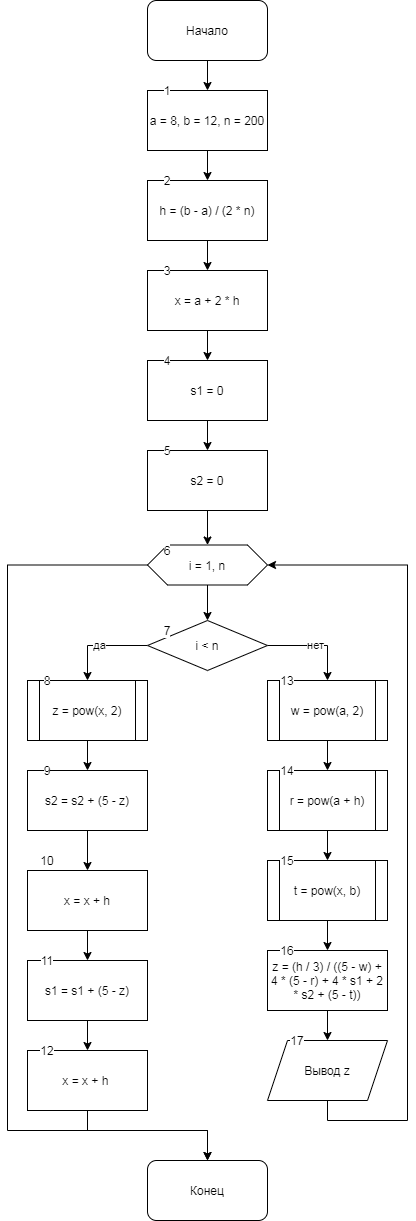

The diagram above was exported from draw.io. Its source (the exported page's mxGraphModel, read from the mxfile embedded in the PNG):
<mxGraphModel dx="524" dy="683" grid="1" gridSize="10" guides="1" tooltips="1" connect="1" arrows="1" fold="1" page="1" pageScale="1" pageWidth="827" pageHeight="1169" math="0" shadow="0">
  <root>
    <mxCell id="0" />
    <mxCell id="1" parent="0" />
    <mxCell id="glNuW4JAB92Uk3S--RJM-1" value="" style="edgeStyle=orthogonalEdgeStyle;rounded=0;orthogonalLoop=1;jettySize=auto;html=1;" edge="1" parent="1" source="glNuW4JAB92Uk3S--RJM-2" target="glNuW4JAB92Uk3S--RJM-4">
      <mxGeometry relative="1" as="geometry" />
    </mxCell>
    <mxCell id="glNuW4JAB92Uk3S--RJM-2" value="Начало" style="rounded=1;whiteSpace=wrap;html=1;" vertex="1" parent="1">
      <mxGeometry x="180" width="120" height="60" as="geometry" />
    </mxCell>
    <mxCell id="glNuW4JAB92Uk3S--RJM-3" value="" style="edgeStyle=orthogonalEdgeStyle;rounded=0;orthogonalLoop=1;jettySize=auto;html=1;" edge="1" parent="1" source="glNuW4JAB92Uk3S--RJM-4" target="glNuW4JAB92Uk3S--RJM-6">
      <mxGeometry relative="1" as="geometry" />
    </mxCell>
    <mxCell id="glNuW4JAB92Uk3S--RJM-4" value="a = 8, b = 12, n = 200" style="rounded=0;whiteSpace=wrap;html=1;" vertex="1" parent="1">
      <mxGeometry x="180" y="90" width="120" height="60" as="geometry" />
    </mxCell>
    <mxCell id="glNuW4JAB92Uk3S--RJM-5" value="" style="edgeStyle=orthogonalEdgeStyle;rounded=0;orthogonalLoop=1;jettySize=auto;html=1;" edge="1" parent="1" source="glNuW4JAB92Uk3S--RJM-6" target="glNuW4JAB92Uk3S--RJM-8">
      <mxGeometry relative="1" as="geometry" />
    </mxCell>
    <mxCell id="glNuW4JAB92Uk3S--RJM-6" value="h = (b - a) / (2 * n)" style="whiteSpace=wrap;html=1;rounded=0;" vertex="1" parent="1">
      <mxGeometry x="180" y="180" width="120" height="60" as="geometry" />
    </mxCell>
    <mxCell id="glNuW4JAB92Uk3S--RJM-7" value="" style="edgeStyle=orthogonalEdgeStyle;rounded=0;orthogonalLoop=1;jettySize=auto;html=1;" edge="1" parent="1" source="glNuW4JAB92Uk3S--RJM-8" target="glNuW4JAB92Uk3S--RJM-10">
      <mxGeometry relative="1" as="geometry" />
    </mxCell>
    <mxCell id="glNuW4JAB92Uk3S--RJM-8" value="x = a + 2 * h" style="whiteSpace=wrap;html=1;rounded=0;" vertex="1" parent="1">
      <mxGeometry x="180" y="270" width="120" height="60" as="geometry" />
    </mxCell>
    <mxCell id="glNuW4JAB92Uk3S--RJM-9" value="" style="edgeStyle=orthogonalEdgeStyle;rounded=0;orthogonalLoop=1;jettySize=auto;html=1;" edge="1" parent="1" source="glNuW4JAB92Uk3S--RJM-10" target="glNuW4JAB92Uk3S--RJM-12">
      <mxGeometry relative="1" as="geometry" />
    </mxCell>
    <mxCell id="glNuW4JAB92Uk3S--RJM-10" value="s1 = 0" style="whiteSpace=wrap;html=1;rounded=0;" vertex="1" parent="1">
      <mxGeometry x="180" y="360" width="120" height="60" as="geometry" />
    </mxCell>
    <mxCell id="glNuW4JAB92Uk3S--RJM-11" value="" style="edgeStyle=orthogonalEdgeStyle;rounded=0;orthogonalLoop=1;jettySize=auto;html=1;" edge="1" parent="1" source="glNuW4JAB92Uk3S--RJM-12" target="glNuW4JAB92Uk3S--RJM-15">
      <mxGeometry relative="1" as="geometry" />
    </mxCell>
    <mxCell id="glNuW4JAB92Uk3S--RJM-12" value="s2 = 0" style="whiteSpace=wrap;html=1;rounded=0;" vertex="1" parent="1">
      <mxGeometry x="180" y="450" width="120" height="60" as="geometry" />
    </mxCell>
    <mxCell id="glNuW4JAB92Uk3S--RJM-13" value="" style="edgeStyle=orthogonalEdgeStyle;rounded=0;orthogonalLoop=1;jettySize=auto;html=1;" edge="1" parent="1" source="glNuW4JAB92Uk3S--RJM-15" target="glNuW4JAB92Uk3S--RJM-18">
      <mxGeometry relative="1" as="geometry" />
    </mxCell>
    <mxCell id="glNuW4JAB92Uk3S--RJM-14" style="edgeStyle=orthogonalEdgeStyle;rounded=0;orthogonalLoop=1;jettySize=auto;html=1;entryX=0.5;entryY=0;entryDx=0;entryDy=0;" edge="1" parent="1" source="glNuW4JAB92Uk3S--RJM-15" target="glNuW4JAB92Uk3S--RJM-39">
      <mxGeometry relative="1" as="geometry">
        <mxPoint x="40" y="1140" as="targetPoint" />
        <Array as="points">
          <mxPoint x="40" y="565" />
          <mxPoint x="40" y="1130" />
          <mxPoint x="240" y="1130" />
        </Array>
      </mxGeometry>
    </mxCell>
    <mxCell id="glNuW4JAB92Uk3S--RJM-15" value="i = 1, n" style="shape=hexagon;perimeter=hexagonPerimeter2;whiteSpace=wrap;html=1;fixedSize=1;rounded=0;" vertex="1" parent="1">
      <mxGeometry x="180" y="544.5" width="120" height="40" as="geometry" />
    </mxCell>
    <mxCell id="glNuW4JAB92Uk3S--RJM-16" value="да" style="edgeStyle=orthogonalEdgeStyle;rounded=0;orthogonalLoop=1;jettySize=auto;html=1;" edge="1" parent="1" source="glNuW4JAB92Uk3S--RJM-18">
      <mxGeometry relative="1" as="geometry">
        <mxPoint x="120" y="680" as="targetPoint" />
      </mxGeometry>
    </mxCell>
    <mxCell id="glNuW4JAB92Uk3S--RJM-17" value="нет" style="edgeStyle=orthogonalEdgeStyle;rounded=0;orthogonalLoop=1;jettySize=auto;html=1;" edge="1" parent="1" source="glNuW4JAB92Uk3S--RJM-18" target="glNuW4JAB92Uk3S--RJM-20">
      <mxGeometry relative="1" as="geometry">
        <mxPoint x="360" y="680" as="targetPoint" />
        <Array as="points">
          <mxPoint x="360" y="645" />
        </Array>
      </mxGeometry>
    </mxCell>
    <mxCell id="glNuW4JAB92Uk3S--RJM-18" value="i &amp;lt; n" style="rhombus;whiteSpace=wrap;html=1;rounded=0;" vertex="1" parent="1">
      <mxGeometry x="180" y="620" width="120" height="50" as="geometry" />
    </mxCell>
    <mxCell id="glNuW4JAB92Uk3S--RJM-19" value="" style="edgeStyle=orthogonalEdgeStyle;rounded=0;orthogonalLoop=1;jettySize=auto;html=1;" edge="1" parent="1" source="glNuW4JAB92Uk3S--RJM-20" target="glNuW4JAB92Uk3S--RJM-32">
      <mxGeometry relative="1" as="geometry" />
    </mxCell>
    <mxCell id="glNuW4JAB92Uk3S--RJM-20" value="w = pow(a, 2)" style="shape=process;whiteSpace=wrap;html=1;backgroundOutline=1;" vertex="1" parent="1">
      <mxGeometry x="300" y="680" width="120" height="60" as="geometry" />
    </mxCell>
    <mxCell id="glNuW4JAB92Uk3S--RJM-21" value="" style="edgeStyle=orthogonalEdgeStyle;rounded=0;orthogonalLoop=1;jettySize=auto;html=1;" edge="1" parent="1" source="glNuW4JAB92Uk3S--RJM-22" target="glNuW4JAB92Uk3S--RJM-24">
      <mxGeometry relative="1" as="geometry" />
    </mxCell>
    <mxCell id="glNuW4JAB92Uk3S--RJM-22" value="z = pow(x, 2)" style="shape=process;whiteSpace=wrap;html=1;backgroundOutline=1;" vertex="1" parent="1">
      <mxGeometry x="60" y="680" width="120" height="60" as="geometry" />
    </mxCell>
    <mxCell id="glNuW4JAB92Uk3S--RJM-23" value="" style="edgeStyle=orthogonalEdgeStyle;rounded=0;orthogonalLoop=1;jettySize=auto;html=1;" edge="1" parent="1" source="glNuW4JAB92Uk3S--RJM-24" target="glNuW4JAB92Uk3S--RJM-26">
      <mxGeometry relative="1" as="geometry" />
    </mxCell>
    <mxCell id="glNuW4JAB92Uk3S--RJM-24" value="s2 = s2 + (5 - z)" style="whiteSpace=wrap;html=1;" vertex="1" parent="1">
      <mxGeometry x="60" y="770" width="120" height="60" as="geometry" />
    </mxCell>
    <mxCell id="glNuW4JAB92Uk3S--RJM-25" value="" style="edgeStyle=orthogonalEdgeStyle;rounded=0;orthogonalLoop=1;jettySize=auto;html=1;" edge="1" parent="1" source="glNuW4JAB92Uk3S--RJM-26" target="glNuW4JAB92Uk3S--RJM-28">
      <mxGeometry relative="1" as="geometry" />
    </mxCell>
    <mxCell id="glNuW4JAB92Uk3S--RJM-26" value="x = x + h" style="whiteSpace=wrap;html=1;" vertex="1" parent="1">
      <mxGeometry x="60" y="870" width="120" height="60" as="geometry" />
    </mxCell>
    <mxCell id="glNuW4JAB92Uk3S--RJM-27" value="" style="edgeStyle=orthogonalEdgeStyle;rounded=0;orthogonalLoop=1;jettySize=auto;html=1;" edge="1" parent="1" source="glNuW4JAB92Uk3S--RJM-28" target="glNuW4JAB92Uk3S--RJM-30">
      <mxGeometry relative="1" as="geometry" />
    </mxCell>
    <mxCell id="glNuW4JAB92Uk3S--RJM-28" value="s1 = s1 + (5 - z)" style="whiteSpace=wrap;html=1;" vertex="1" parent="1">
      <mxGeometry x="60" y="960" width="120" height="60" as="geometry" />
    </mxCell>
    <mxCell id="glNuW4JAB92Uk3S--RJM-29" style="edgeStyle=orthogonalEdgeStyle;rounded=0;orthogonalLoop=1;jettySize=auto;html=1;" edge="1" parent="1" source="glNuW4JAB92Uk3S--RJM-30" target="glNuW4JAB92Uk3S--RJM-39">
      <mxGeometry relative="1" as="geometry">
        <mxPoint x="240" y="1170" as="targetPoint" />
        <Array as="points">
          <mxPoint x="120" y="1130" />
          <mxPoint x="240" y="1130" />
        </Array>
      </mxGeometry>
    </mxCell>
    <mxCell id="glNuW4JAB92Uk3S--RJM-30" value="x = x + h&amp;nbsp;" style="whiteSpace=wrap;html=1;" vertex="1" parent="1">
      <mxGeometry x="60" y="1050" width="120" height="60" as="geometry" />
    </mxCell>
    <mxCell id="glNuW4JAB92Uk3S--RJM-31" value="" style="edgeStyle=orthogonalEdgeStyle;rounded=0;orthogonalLoop=1;jettySize=auto;html=1;" edge="1" parent="1" source="glNuW4JAB92Uk3S--RJM-32" target="glNuW4JAB92Uk3S--RJM-34">
      <mxGeometry relative="1" as="geometry" />
    </mxCell>
    <mxCell id="glNuW4JAB92Uk3S--RJM-32" value="r = pow(a + h)" style="shape=process;whiteSpace=wrap;html=1;backgroundOutline=1;" vertex="1" parent="1">
      <mxGeometry x="300" y="770" width="120" height="60" as="geometry" />
    </mxCell>
    <mxCell id="glNuW4JAB92Uk3S--RJM-33" value="" style="edgeStyle=orthogonalEdgeStyle;rounded=0;orthogonalLoop=1;jettySize=auto;html=1;" edge="1" parent="1" source="glNuW4JAB92Uk3S--RJM-34" target="glNuW4JAB92Uk3S--RJM-36">
      <mxGeometry relative="1" as="geometry" />
    </mxCell>
    <mxCell id="glNuW4JAB92Uk3S--RJM-34" value="t = pow(x, b)" style="shape=process;whiteSpace=wrap;html=1;backgroundOutline=1;" vertex="1" parent="1">
      <mxGeometry x="300" y="860" width="120" height="60" as="geometry" />
    </mxCell>
    <mxCell id="glNuW4JAB92Uk3S--RJM-35" value="" style="edgeStyle=orthogonalEdgeStyle;rounded=0;orthogonalLoop=1;jettySize=auto;html=1;" edge="1" parent="1" source="glNuW4JAB92Uk3S--RJM-36" target="glNuW4JAB92Uk3S--RJM-38">
      <mxGeometry relative="1" as="geometry" />
    </mxCell>
    <mxCell id="glNuW4JAB92Uk3S--RJM-36" value="z = (h / 3) / ((5 - w) + 4 * (5 - r) + 4 * s1 + 2 * s2 + (5 - t))" style="whiteSpace=wrap;html=1;" vertex="1" parent="1">
      <mxGeometry x="300" y="950" width="120" height="60" as="geometry" />
    </mxCell>
    <mxCell id="glNuW4JAB92Uk3S--RJM-37" style="edgeStyle=orthogonalEdgeStyle;rounded=0;orthogonalLoop=1;jettySize=auto;html=1;entryX=1;entryY=0.5;entryDx=0;entryDy=0;" edge="1" parent="1" source="glNuW4JAB92Uk3S--RJM-38" target="glNuW4JAB92Uk3S--RJM-15">
      <mxGeometry relative="1" as="geometry">
        <mxPoint x="480" y="560" as="targetPoint" />
        <Array as="points">
          <mxPoint x="360" y="1120" />
          <mxPoint x="440" y="1120" />
          <mxPoint x="440" y="565" />
        </Array>
      </mxGeometry>
    </mxCell>
    <mxCell id="glNuW4JAB92Uk3S--RJM-38" value="Вывод z" style="shape=parallelogram;perimeter=parallelogramPerimeter;whiteSpace=wrap;html=1;fixedSize=1;" vertex="1" parent="1">
      <mxGeometry x="300" y="1040" width="120" height="60" as="geometry" />
    </mxCell>
    <mxCell id="glNuW4JAB92Uk3S--RJM-39" value="Конец" style="rounded=1;whiteSpace=wrap;html=1;" vertex="1" parent="1">
      <mxGeometry x="180" y="1160" width="120" height="60" as="geometry" />
    </mxCell>
    <mxCell id="glNuW4JAB92Uk3S--RJM-40" value="1" style="text;html=1;strokeColor=none;fillColor=none;align=center;verticalAlign=middle;whiteSpace=wrap;rounded=0;labelBackgroundColor=#ffffff;" vertex="1" parent="1">
      <mxGeometry x="180" y="80" width="40" height="20" as="geometry" />
    </mxCell>
    <mxCell id="glNuW4JAB92Uk3S--RJM-41" value="2" style="text;html=1;strokeColor=none;fillColor=none;align=center;verticalAlign=middle;whiteSpace=wrap;rounded=0;labelBackgroundColor=#ffffff;" vertex="1" parent="1">
      <mxGeometry x="180" y="170" width="40" height="20" as="geometry" />
    </mxCell>
    <mxCell id="glNuW4JAB92Uk3S--RJM-42" value="3" style="text;html=1;strokeColor=none;fillColor=none;align=center;verticalAlign=middle;whiteSpace=wrap;rounded=0;labelBackgroundColor=#ffffff;" vertex="1" parent="1">
      <mxGeometry x="180" y="260" width="40" height="20" as="geometry" />
    </mxCell>
    <mxCell id="glNuW4JAB92Uk3S--RJM-43" value="4" style="text;html=1;strokeColor=none;fillColor=none;align=center;verticalAlign=middle;whiteSpace=wrap;rounded=0;labelBackgroundColor=#ffffff;" vertex="1" parent="1">
      <mxGeometry x="180" y="350" width="40" height="20" as="geometry" />
    </mxCell>
    <mxCell id="glNuW4JAB92Uk3S--RJM-44" value="5" style="text;html=1;strokeColor=none;fillColor=none;align=center;verticalAlign=middle;whiteSpace=wrap;rounded=0;labelBackgroundColor=#ffffff;" vertex="1" parent="1">
      <mxGeometry x="180" y="440" width="40" height="20" as="geometry" />
    </mxCell>
    <mxCell id="glNuW4JAB92Uk3S--RJM-45" value="6" style="text;html=1;strokeColor=none;fillColor=none;align=center;verticalAlign=middle;whiteSpace=wrap;rounded=0;labelBackgroundColor=#ffffff;" vertex="1" parent="1">
      <mxGeometry x="180" y="540" width="40" height="20" as="geometry" />
    </mxCell>
    <mxCell id="glNuW4JAB92Uk3S--RJM-46" value="7" style="text;html=1;strokeColor=none;fillColor=none;align=center;verticalAlign=middle;whiteSpace=wrap;rounded=0;labelBackgroundColor=#ffffff;" vertex="1" parent="1">
      <mxGeometry x="180" y="620" width="40" height="20" as="geometry" />
    </mxCell>
    <mxCell id="glNuW4JAB92Uk3S--RJM-47" value="8" style="text;html=1;strokeColor=none;fillColor=none;align=center;verticalAlign=middle;whiteSpace=wrap;rounded=0;labelBackgroundColor=#ffffff;" vertex="1" parent="1">
      <mxGeometry x="60" y="670" width="40" height="20" as="geometry" />
    </mxCell>
    <mxCell id="glNuW4JAB92Uk3S--RJM-48" value="9" style="text;html=1;strokeColor=none;fillColor=none;align=center;verticalAlign=middle;whiteSpace=wrap;rounded=0;labelBackgroundColor=#ffffff;" vertex="1" parent="1">
      <mxGeometry x="60" y="760" width="40" height="20" as="geometry" />
    </mxCell>
    <mxCell id="glNuW4JAB92Uk3S--RJM-49" value="10" style="text;html=1;strokeColor=none;fillColor=none;align=center;verticalAlign=middle;whiteSpace=wrap;rounded=0;labelBackgroundColor=#ffffff;" vertex="1" parent="1">
      <mxGeometry x="60" y="850" width="40" height="20" as="geometry" />
    </mxCell>
    <mxCell id="glNuW4JAB92Uk3S--RJM-50" value="11" style="text;html=1;strokeColor=none;fillColor=none;align=center;verticalAlign=middle;whiteSpace=wrap;rounded=0;labelBackgroundColor=#ffffff;" vertex="1" parent="1">
      <mxGeometry x="60" y="950" width="40" height="20" as="geometry" />
    </mxCell>
    <mxCell id="glNuW4JAB92Uk3S--RJM-51" value="12" style="text;html=1;strokeColor=none;fillColor=none;align=center;verticalAlign=middle;whiteSpace=wrap;rounded=0;labelBackgroundColor=#ffffff;" vertex="1" parent="1">
      <mxGeometry x="60" y="1040" width="40" height="20" as="geometry" />
    </mxCell>
    <mxCell id="glNuW4JAB92Uk3S--RJM-52" value="13" style="text;html=1;strokeColor=none;fillColor=none;align=center;verticalAlign=middle;whiteSpace=wrap;rounded=0;labelBackgroundColor=#ffffff;" vertex="1" parent="1">
      <mxGeometry x="300" y="670" width="40" height="20" as="geometry" />
    </mxCell>
    <mxCell id="glNuW4JAB92Uk3S--RJM-53" value="14" style="text;html=1;strokeColor=none;fillColor=none;align=center;verticalAlign=middle;whiteSpace=wrap;rounded=0;labelBackgroundColor=#ffffff;" vertex="1" parent="1">
      <mxGeometry x="300" y="760" width="40" height="20" as="geometry" />
    </mxCell>
    <mxCell id="glNuW4JAB92Uk3S--RJM-54" value="15" style="text;html=1;strokeColor=none;fillColor=none;align=center;verticalAlign=middle;whiteSpace=wrap;rounded=0;labelBackgroundColor=#ffffff;" vertex="1" parent="1">
      <mxGeometry x="300" y="850" width="40" height="20" as="geometry" />
    </mxCell>
    <mxCell id="glNuW4JAB92Uk3S--RJM-55" value="16" style="text;html=1;strokeColor=none;fillColor=none;align=center;verticalAlign=middle;whiteSpace=wrap;rounded=0;labelBackgroundColor=#ffffff;" vertex="1" parent="1">
      <mxGeometry x="300" y="940" width="40" height="20" as="geometry" />
    </mxCell>
    <mxCell id="glNuW4JAB92Uk3S--RJM-56" value="17" style="text;html=1;strokeColor=none;fillColor=none;align=center;verticalAlign=middle;whiteSpace=wrap;rounded=0;labelBackgroundColor=#ffffff;" vertex="1" parent="1">
      <mxGeometry x="310" y="1030" width="40" height="20" as="geometry" />
    </mxCell>
  </root>
</mxGraphModel>